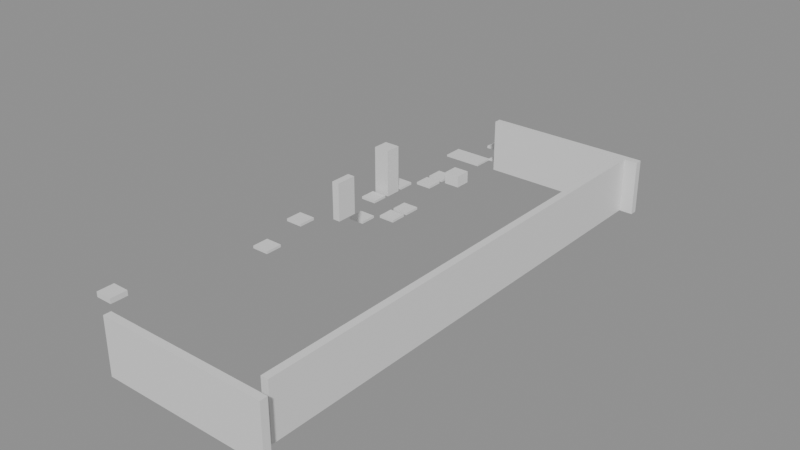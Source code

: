# Source: building_lego.blend  (saved by Blender 5.0.119; exported with 4.5.12 LTS)
import bpy
from mathutils import Matrix  # noqa: F401  (used for matrix-valued properties, if any)

bpy.ops.wm.read_factory_settings(use_empty=True)
scene = bpy.context.scene
scene.name = 'Scene'

# ---- collections
col_01_paredes_externas = bpy.data.collections.new('01_Paredes_Externas'); scene.collection.children.link(col_01_paredes_externas)
col_03_pisos_escadas = bpy.data.collections.new('03_Pisos_Escadas'); scene.collection.children.link(col_03_pisos_escadas)
col_04_moveis_decoracoes = bpy.data.collections.new('04_Moveis_Decoracoes'); scene.collection.children.link(col_04_moveis_decoracoes)

# ---- materials (node trees are filled in below, after node groups)
mat_mat_parede_externa = bpy.data.materials.new('Mat_Parede_Externa')
mat_mat_pisos = bpy.data.materials.new('Mat_Pisos')
mat_mat_moveis = bpy.data.materials.new('Mat_Moveis')

# ---- material node trees
mat_mat_parede_externa.use_nodes = True; mat_mat_parede_externa.node_tree.nodes.clear()
_N = mat_mat_parede_externa.node_tree.nodes; _L = mat_mat_parede_externa.node_tree.links
n0 = _N.new('ShaderNodeBsdfPrincipled'); n0.name = 'BSDF - Pré-fundamentado'; n0.location = (-200, 100)
n1 = _N.new('ShaderNodeOutputMaterial'); n1.name = 'Saída de material'; n1.location = (200, 100)
_L.new(n0.outputs[0], n1.inputs[0])
n1.is_active_output = True
mat_mat_pisos.use_nodes = True; mat_mat_pisos.node_tree.nodes.clear()
_N = mat_mat_pisos.node_tree.nodes; _L = mat_mat_pisos.node_tree.links
n0 = _N.new('ShaderNodeBsdfPrincipled'); n0.name = 'BSDF - Pré-fundamentado'; n0.location = (-200, 100)
n1 = _N.new('ShaderNodeOutputMaterial'); n1.name = 'Saída de material'; n1.location = (200, 100)
_L.new(n0.outputs[0], n1.inputs[0])
n1.is_active_output = True
mat_mat_moveis.use_nodes = True; mat_mat_moveis.node_tree.nodes.clear()
_N = mat_mat_moveis.node_tree.nodes; _L = mat_mat_moveis.node_tree.links
n0 = _N.new('ShaderNodeBsdfPrincipled'); n0.name = 'BSDF - Pré-fundamentado'; n0.location = (-200, 100)
n1 = _N.new('ShaderNodeOutputMaterial'); n1.name = 'Saída de material'; n1.location = (200, 100)
_L.new(n0.outputs[0], n1.inputs[0])
n1.is_active_output = True

# ---- meshes
me_bloco_dungeon_wall_4768_407_z0 = bpy.data.meshes.new('Bloco_dungeon_wall_4768_407_z0')
me_bloco_dungeon_wall_4768_407_z0.from_pydata([(-0.5, -0.175, -1.32), (0.5, -0.175, -1.32), (0.5, 0.175, -1.32), (-0.5, 0.175, -1.32), (-0.5, -0.175, 1.32), (0.5, -0.175, 1.32), (0.5, 0.175, 1.32), (-0.5, 0.175, 1.32)], [], [(0, 1, 2, 3), (4, 7, 6, 5), (0, 4, 5, 1), (2, 6, 7, 3), (0, 3, 7, 4), (1, 5, 6, 2)])
me_bloco_dungeon_wall_4768_407_z0.materials.append(mat_mat_parede_externa)
me_bloco_dungeon_wall_4768_407_z0.update()
me_bloco_dungeon_wall_4769_407_z0 = bpy.data.meshes.new('Bloco_dungeon_wall_4769_407_z0')
me_bloco_dungeon_wall_4769_407_z0.from_pydata([(-0.5, -0.175, -1.32), (0.5, -0.175, -1.32), (0.5, 0.175, -1.32), (-0.5, 0.175, -1.32), (-0.5, -0.175, 1.32), (0.5, -0.175, 1.32), (0.5, 0.175, 1.32), (-0.5, 0.175, 1.32)], [], [(0, 1, 2, 3), (4, 7, 6, 5), (0, 4, 5, 1), (2, 6, 7, 3), (0, 3, 7, 4), (1, 5, 6, 2)])
me_bloco_dungeon_wall_4769_407_z0.materials.append(mat_mat_parede_externa)
me_bloco_dungeon_wall_4769_407_z0.update()
me_bloco_dungeon_wall_4770_407_z0 = bpy.data.meshes.new('Bloco_dungeon_wall_4770_407_z0')
me_bloco_dungeon_wall_4770_407_z0.from_pydata([(-0.5, -0.175, -1.32), (0.5, -0.175, -1.32), (0.5, 0.175, -1.32), (-0.5, 0.175, -1.32), (-0.5, -0.175, 1.32), (0.5, -0.175, 1.32), (0.5, 0.175, 1.32), (-0.5, 0.175, 1.32)], [], [(0, 1, 2, 3), (4, 7, 6, 5), (0, 4, 5, 1), (2, 6, 7, 3), (0, 3, 7, 4), (1, 5, 6, 2)])
me_bloco_dungeon_wall_4770_407_z0.materials.append(mat_mat_parede_externa)
me_bloco_dungeon_wall_4770_407_z0.update()
me_bloco_dungeon_wall_4771_407_z0 = bpy.data.meshes.new('Bloco_dungeon_wall_4771_407_z0')
me_bloco_dungeon_wall_4771_407_z0.from_pydata([(-0.5, -0.175, -1.32), (0.5, -0.175, -1.32), (0.5, 0.175, -1.32), (-0.5, 0.175, -1.32), (-0.5, -0.175, 1.32), (0.5, -0.175, 1.32), (0.5, 0.175, 1.32), (-0.5, 0.175, 1.32)], [], [(0, 1, 2, 3), (4, 7, 6, 5), (0, 4, 5, 1), (2, 6, 7, 3), (0, 3, 7, 4), (1, 5, 6, 2)])
me_bloco_dungeon_wall_4771_407_z0.materials.append(mat_mat_parede_externa)
me_bloco_dungeon_wall_4771_407_z0.update()
me_bloco_dungeon_wall_4772_407_z0 = bpy.data.meshes.new('Bloco_dungeon_wall_4772_407_z0')
me_bloco_dungeon_wall_4772_407_z0.from_pydata([(-0.5, -0.175, -1.32), (0.5, -0.175, -1.32), (0.5, 0.175, -1.32), (-0.5, 0.175, -1.32), (-0.5, -0.175, 1.32), (0.5, -0.175, 1.32), (0.5, 0.175, 1.32), (-0.5, 0.175, 1.32)], [], [(0, 1, 2, 3), (4, 7, 6, 5), (0, 4, 5, 1), (2, 6, 7, 3), (0, 3, 7, 4), (1, 5, 6, 2)])
me_bloco_dungeon_wall_4772_407_z0.materials.append(mat_mat_parede_externa)
me_bloco_dungeon_wall_4772_407_z0.update()
me_bloco_dungeon_wall_4773_407_z0 = bpy.data.meshes.new('Bloco_dungeon_wall_4773_407_z0')
me_bloco_dungeon_wall_4773_407_z0.from_pydata([(-0.5, -0.175, -1.32), (0.5, -0.175, -1.32), (0.5, 0.175, -1.32), (-0.5, 0.175, -1.32), (-0.5, -0.175, 1.32), (0.5, -0.175, 1.32), (0.5, 0.175, 1.32), (-0.5, 0.175, 1.32)], [], [(0, 1, 2, 3), (4, 7, 6, 5), (0, 4, 5, 1), (2, 6, 7, 3), (0, 3, 7, 4), (1, 5, 6, 2)])
me_bloco_dungeon_wall_4773_407_z0.materials.append(mat_mat_parede_externa)
me_bloco_dungeon_wall_4773_407_z0.update()
me_bloco_dungeon_wall_4774_407_z0 = bpy.data.meshes.new('Bloco_dungeon_wall_4774_407_z0')
me_bloco_dungeon_wall_4774_407_z0.from_pydata([(-0.5, -0.175, -1.32), (0.5, -0.175, -1.32), (0.5, 0.175, -1.32), (-0.5, 0.175, -1.32), (-0.5, -0.175, 1.32), (0.5, -0.175, 1.32), (0.5, 0.175, 1.32), (-0.5, 0.175, 1.32)], [], [(0, 1, 2, 3), (4, 7, 6, 5), (0, 4, 5, 1), (2, 6, 7, 3), (0, 3, 7, 4), (1, 5, 6, 2)])
me_bloco_dungeon_wall_4774_407_z0.materials.append(mat_mat_parede_externa)
me_bloco_dungeon_wall_4774_407_z0.update()
me_bloco_dungeon_wall_4775_407_z0 = bpy.data.meshes.new('Bloco_dungeon_wall_4775_407_z0')
me_bloco_dungeon_wall_4775_407_z0.from_pydata([(-0.5, -0.175, -1.32), (0.5, -0.175, -1.32), (0.5, 0.175, -1.32), (-0.5, 0.175, -1.32), (-0.5, -0.175, 1.32), (0.5, -0.175, 1.32), (0.5, 0.175, 1.32), (-0.5, 0.175, 1.32)], [], [(0, 1, 2, 3), (4, 7, 6, 5), (0, 4, 5, 1), (2, 6, 7, 3), (0, 3, 7, 4), (1, 5, 6, 2)])
me_bloco_dungeon_wall_4775_407_z0.materials.append(mat_mat_parede_externa)
me_bloco_dungeon_wall_4775_407_z0.update()
me_bloco_dungeon_wall_4768_431_z0 = bpy.data.meshes.new('Bloco_dungeon_wall_4768_431_z0')
me_bloco_dungeon_wall_4768_431_z0.from_pydata([(-0.5, -0.175, -1.32), (0.5, -0.175, -1.32), (0.5, 0.175, -1.32), (-0.5, 0.175, -1.32), (-0.5, -0.175, 1.32), (0.5, -0.175, 1.32), (0.5, 0.175, 1.32), (-0.5, 0.175, 1.32)], [], [(0, 1, 2, 3), (4, 7, 6, 5), (0, 4, 5, 1), (2, 6, 7, 3), (0, 3, 7, 4), (1, 5, 6, 2)])
me_bloco_dungeon_wall_4768_431_z0.materials.append(mat_mat_parede_externa)
me_bloco_dungeon_wall_4768_431_z0.update()
me_bloco_dungeon_wall_4769_431_z0 = bpy.data.meshes.new('Bloco_dungeon_wall_4769_431_z0')
me_bloco_dungeon_wall_4769_431_z0.from_pydata([(-0.5, -0.175, -1.32), (0.5, -0.175, -1.32), (0.5, 0.175, -1.32), (-0.5, 0.175, -1.32), (-0.5, -0.175, 1.32), (0.5, -0.175, 1.32), (0.5, 0.175, 1.32), (-0.5, 0.175, 1.32)], [], [(0, 1, 2, 3), (4, 7, 6, 5), (0, 4, 5, 1), (2, 6, 7, 3), (0, 3, 7, 4), (1, 5, 6, 2)])
me_bloco_dungeon_wall_4769_431_z0.materials.append(mat_mat_parede_externa)
me_bloco_dungeon_wall_4769_431_z0.update()
me_bloco_dungeon_wall_4770_431_z0 = bpy.data.meshes.new('Bloco_dungeon_wall_4770_431_z0')
me_bloco_dungeon_wall_4770_431_z0.from_pydata([(-0.5, -0.175, -1.32), (0.5, -0.175, -1.32), (0.5, 0.175, -1.32), (-0.5, 0.175, -1.32), (-0.5, -0.175, 1.32), (0.5, -0.175, 1.32), (0.5, 0.175, 1.32), (-0.5, 0.175, 1.32)], [], [(0, 1, 2, 3), (4, 7, 6, 5), (0, 4, 5, 1), (2, 6, 7, 3), (0, 3, 7, 4), (1, 5, 6, 2)])
me_bloco_dungeon_wall_4770_431_z0.materials.append(mat_mat_parede_externa)
me_bloco_dungeon_wall_4770_431_z0.update()
me_bloco_dungeon_wall_4771_431_z0 = bpy.data.meshes.new('Bloco_dungeon_wall_4771_431_z0')
me_bloco_dungeon_wall_4771_431_z0.from_pydata([(-0.5, -0.175, -1.32), (0.5, -0.175, -1.32), (0.5, 0.175, -1.32), (-0.5, 0.175, -1.32), (-0.5, -0.175, 1.32), (0.5, -0.175, 1.32), (0.5, 0.175, 1.32), (-0.5, 0.175, 1.32)], [], [(0, 1, 2, 3), (4, 7, 6, 5), (0, 4, 5, 1), (2, 6, 7, 3), (0, 3, 7, 4), (1, 5, 6, 2)])
me_bloco_dungeon_wall_4771_431_z0.materials.append(mat_mat_parede_externa)
me_bloco_dungeon_wall_4771_431_z0.update()
me_bloco_dungeon_wall_4772_431_z0 = bpy.data.meshes.new('Bloco_dungeon_wall_4772_431_z0')
me_bloco_dungeon_wall_4772_431_z0.from_pydata([(-0.5, -0.175, -1.32), (0.5, -0.175, -1.32), (0.5, 0.175, -1.32), (-0.5, 0.175, -1.32), (-0.5, -0.175, 1.32), (0.5, -0.175, 1.32), (0.5, 0.175, 1.32), (-0.5, 0.175, 1.32)], [], [(0, 1, 2, 3), (4, 7, 6, 5), (0, 4, 5, 1), (2, 6, 7, 3), (0, 3, 7, 4), (1, 5, 6, 2)])
me_bloco_dungeon_wall_4772_431_z0.materials.append(mat_mat_parede_externa)
me_bloco_dungeon_wall_4772_431_z0.update()
me_bloco_dungeon_wall_4773_431_z0 = bpy.data.meshes.new('Bloco_dungeon_wall_4773_431_z0')
me_bloco_dungeon_wall_4773_431_z0.from_pydata([(-0.5, -0.175, -1.32), (0.5, -0.175, -1.32), (0.5, 0.175, -1.32), (-0.5, 0.175, -1.32), (-0.5, -0.175, 1.32), (0.5, -0.175, 1.32), (0.5, 0.175, 1.32), (-0.5, 0.175, 1.32)], [], [(0, 1, 2, 3), (4, 7, 6, 5), (0, 4, 5, 1), (2, 6, 7, 3), (0, 3, 7, 4), (1, 5, 6, 2)])
me_bloco_dungeon_wall_4773_431_z0.materials.append(mat_mat_parede_externa)
me_bloco_dungeon_wall_4773_431_z0.update()
me_bloco_dungeon_wall_4774_431_z0 = bpy.data.meshes.new('Bloco_dungeon_wall_4774_431_z0')
me_bloco_dungeon_wall_4774_431_z0.from_pydata([(-0.5, -0.175, -1.32), (0.5, -0.175, -1.32), (0.5, 0.175, -1.32), (-0.5, 0.175, -1.32), (-0.5, -0.175, 1.32), (0.5, -0.175, 1.32), (0.5, 0.175, 1.32), (-0.5, 0.175, 1.32)], [], [(0, 1, 2, 3), (4, 7, 6, 5), (0, 4, 5, 1), (2, 6, 7, 3), (0, 3, 7, 4), (1, 5, 6, 2)])
me_bloco_dungeon_wall_4774_431_z0.materials.append(mat_mat_parede_externa)
me_bloco_dungeon_wall_4774_431_z0.update()
me_bloco_dungeon_wall_4775_431_z0 = bpy.data.meshes.new('Bloco_dungeon_wall_4775_431_z0')
me_bloco_dungeon_wall_4775_431_z0.from_pydata([(-0.5, -0.175, -1.32), (0.5, -0.175, -1.32), (0.5, 0.175, -1.32), (-0.5, 0.175, -1.32), (-0.5, -0.175, 1.32), (0.5, -0.175, 1.32), (0.5, 0.175, 1.32), (-0.5, 0.175, 1.32)], [], [(0, 1, 2, 3), (4, 7, 6, 5), (0, 4, 5, 1), (2, 6, 7, 3), (0, 3, 7, 4), (1, 5, 6, 2)])
me_bloco_dungeon_wall_4775_431_z0.materials.append(mat_mat_parede_externa)
me_bloco_dungeon_wall_4775_431_z0.update()
me_bloco_wall_torch_4768_419_z15 = bpy.data.meshes.new('Bloco_wall_torch_4768_419_z15')
me_bloco_wall_torch_4768_419_z15.from_pydata([(-0.175, -0.5, -0.9), (0.175, -0.5, -0.9), (0.175, 0.5, -0.9), (-0.175, 0.5, -0.9), (-0.175, -0.5, 0.9), (0.175, -0.5, 0.9), (0.175, 0.5, 0.9), (-0.175, 0.5, 0.9)], [], [(0, 1, 2, 3), (4, 7, 6, 5), (0, 4, 5, 1), (2, 6, 7, 3), (0, 3, 7, 4), (1, 5, 6, 2)])
me_bloco_wall_torch_4768_419_z15.materials.append(mat_mat_parede_externa)
me_bloco_wall_torch_4768_419_z15.update()
me_bloco_dungeon_wall_4775_408_z0 = bpy.data.meshes.new('Bloco_dungeon_wall_4775_408_z0')
me_bloco_dungeon_wall_4775_408_z0.from_pydata([(-0.175, -0.5, -1.32), (0.175, -0.5, -1.32), (0.175, 0.5, -1.32), (-0.175, 0.5, -1.32), (-0.175, -0.5, 1.32), (0.175, -0.5, 1.32), (0.175, 0.5, 1.32), (-0.175, 0.5, 1.32)], [], [(0, 1, 2, 3), (4, 7, 6, 5), (0, 4, 5, 1), (2, 6, 7, 3), (0, 3, 7, 4), (1, 5, 6, 2)])
me_bloco_dungeon_wall_4775_408_z0.materials.append(mat_mat_parede_externa)
me_bloco_dungeon_wall_4775_408_z0.update()
me_bloco_dungeon_wall_4775_409_z0 = bpy.data.meshes.new('Bloco_dungeon_wall_4775_409_z0')
me_bloco_dungeon_wall_4775_409_z0.from_pydata([(-0.175, -0.5, -1.32), (0.175, -0.5, -1.32), (0.175, 0.5, -1.32), (-0.175, 0.5, -1.32), (-0.175, -0.5, 1.32), (0.175, -0.5, 1.32), (0.175, 0.5, 1.32), (-0.175, 0.5, 1.32)], [], [(0, 1, 2, 3), (4, 7, 6, 5), (0, 4, 5, 1), (2, 6, 7, 3), (0, 3, 7, 4), (1, 5, 6, 2)])
me_bloco_dungeon_wall_4775_409_z0.materials.append(mat_mat_parede_externa)
me_bloco_dungeon_wall_4775_409_z0.update()
me_bloco_dungeon_wall_4775_410_z0 = bpy.data.meshes.new('Bloco_dungeon_wall_4775_410_z0')
me_bloco_dungeon_wall_4775_410_z0.from_pydata([(-0.175, -0.5, -1.32), (0.175, -0.5, -1.32), (0.175, 0.5, -1.32), (-0.175, 0.5, -1.32), (-0.175, -0.5, 1.32), (0.175, -0.5, 1.32), (0.175, 0.5, 1.32), (-0.175, 0.5, 1.32)], [], [(0, 1, 2, 3), (4, 7, 6, 5), (0, 4, 5, 1), (2, 6, 7, 3), (0, 3, 7, 4), (1, 5, 6, 2)])
me_bloco_dungeon_wall_4775_410_z0.materials.append(mat_mat_parede_externa)
me_bloco_dungeon_wall_4775_410_z0.update()
me_bloco_dungeon_wall_4775_411_z0 = bpy.data.meshes.new('Bloco_dungeon_wall_4775_411_z0')
me_bloco_dungeon_wall_4775_411_z0.from_pydata([(-0.175, -0.5, -1.32), (0.175, -0.5, -1.32), (0.175, 0.5, -1.32), (-0.175, 0.5, -1.32), (-0.175, -0.5, 1.32), (0.175, -0.5, 1.32), (0.175, 0.5, 1.32), (-0.175, 0.5, 1.32)], [], [(0, 1, 2, 3), (4, 7, 6, 5), (0, 4, 5, 1), (2, 6, 7, 3), (0, 3, 7, 4), (1, 5, 6, 2)])
me_bloco_dungeon_wall_4775_411_z0.materials.append(mat_mat_parede_externa)
me_bloco_dungeon_wall_4775_411_z0.update()
me_bloco_dungeon_wall_4775_412_z0 = bpy.data.meshes.new('Bloco_dungeon_wall_4775_412_z0')
me_bloco_dungeon_wall_4775_412_z0.from_pydata([(-0.175, -0.5, -1.32), (0.175, -0.5, -1.32), (0.175, 0.5, -1.32), (-0.175, 0.5, -1.32), (-0.175, -0.5, 1.32), (0.175, -0.5, 1.32), (0.175, 0.5, 1.32), (-0.175, 0.5, 1.32)], [], [(0, 1, 2, 3), (4, 7, 6, 5), (0, 4, 5, 1), (2, 6, 7, 3), (0, 3, 7, 4), (1, 5, 6, 2)])
me_bloco_dungeon_wall_4775_412_z0.materials.append(mat_mat_parede_externa)
me_bloco_dungeon_wall_4775_412_z0.update()
me_bloco_dungeon_wall_4775_413_z0 = bpy.data.meshes.new('Bloco_dungeon_wall_4775_413_z0')
me_bloco_dungeon_wall_4775_413_z0.from_pydata([(-0.175, -0.5, -1.32), (0.175, -0.5, -1.32), (0.175, 0.5, -1.32), (-0.175, 0.5, -1.32), (-0.175, -0.5, 1.32), (0.175, -0.5, 1.32), (0.175, 0.5, 1.32), (-0.175, 0.5, 1.32)], [], [(0, 1, 2, 3), (4, 7, 6, 5), (0, 4, 5, 1), (2, 6, 7, 3), (0, 3, 7, 4), (1, 5, 6, 2)])
me_bloco_dungeon_wall_4775_413_z0.materials.append(mat_mat_parede_externa)
me_bloco_dungeon_wall_4775_413_z0.update()
me_bloco_dungeon_wall_4775_414_z0 = bpy.data.meshes.new('Bloco_dungeon_wall_4775_414_z0')
me_bloco_dungeon_wall_4775_414_z0.from_pydata([(-0.175, -0.5, -1.32), (0.175, -0.5, -1.32), (0.175, 0.5, -1.32), (-0.175, 0.5, -1.32), (-0.175, -0.5, 1.32), (0.175, -0.5, 1.32), (0.175, 0.5, 1.32), (-0.175, 0.5, 1.32)], [], [(0, 1, 2, 3), (4, 7, 6, 5), (0, 4, 5, 1), (2, 6, 7, 3), (0, 3, 7, 4), (1, 5, 6, 2)])
me_bloco_dungeon_wall_4775_414_z0.materials.append(mat_mat_parede_externa)
me_bloco_dungeon_wall_4775_414_z0.update()
me_bloco_dungeon_wall_4775_415_z0 = bpy.data.meshes.new('Bloco_dungeon_wall_4775_415_z0')
me_bloco_dungeon_wall_4775_415_z0.from_pydata([(-0.175, -0.5, -1.32), (0.175, -0.5, -1.32), (0.175, 0.5, -1.32), (-0.175, 0.5, -1.32), (-0.175, -0.5, 1.32), (0.175, -0.5, 1.32), (0.175, 0.5, 1.32), (-0.175, 0.5, 1.32)], [], [(0, 1, 2, 3), (4, 7, 6, 5), (0, 4, 5, 1), (2, 6, 7, 3), (0, 3, 7, 4), (1, 5, 6, 2)])
me_bloco_dungeon_wall_4775_415_z0.materials.append(mat_mat_parede_externa)
me_bloco_dungeon_wall_4775_415_z0.update()
me_bloco_dungeon_wall_4775_416_z0 = bpy.data.meshes.new('Bloco_dungeon_wall_4775_416_z0')
me_bloco_dungeon_wall_4775_416_z0.from_pydata([(-0.175, -0.5, -1.32), (0.175, -0.5, -1.32), (0.175, 0.5, -1.32), (-0.175, 0.5, -1.32), (-0.175, -0.5, 1.32), (0.175, -0.5, 1.32), (0.175, 0.5, 1.32), (-0.175, 0.5, 1.32)], [], [(0, 1, 2, 3), (4, 7, 6, 5), (0, 4, 5, 1), (2, 6, 7, 3), (0, 3, 7, 4), (1, 5, 6, 2)])
me_bloco_dungeon_wall_4775_416_z0.materials.append(mat_mat_parede_externa)
me_bloco_dungeon_wall_4775_416_z0.update()
me_bloco_dungeon_wall_4775_417_z0 = bpy.data.meshes.new('Bloco_dungeon_wall_4775_417_z0')
me_bloco_dungeon_wall_4775_417_z0.from_pydata([(-0.175, -0.5, -1.32), (0.175, -0.5, -1.32), (0.175, 0.5, -1.32), (-0.175, 0.5, -1.32), (-0.175, -0.5, 1.32), (0.175, -0.5, 1.32), (0.175, 0.5, 1.32), (-0.175, 0.5, 1.32)], [], [(0, 1, 2, 3), (4, 7, 6, 5), (0, 4, 5, 1), (2, 6, 7, 3), (0, 3, 7, 4), (1, 5, 6, 2)])
me_bloco_dungeon_wall_4775_417_z0.materials.append(mat_mat_parede_externa)
me_bloco_dungeon_wall_4775_417_z0.update()
me_bloco_dungeon_wall_4775_418_z0 = bpy.data.meshes.new('Bloco_dungeon_wall_4775_418_z0')
me_bloco_dungeon_wall_4775_418_z0.from_pydata([(-0.175, -0.5, -1.32), (0.175, -0.5, -1.32), (0.175, 0.5, -1.32), (-0.175, 0.5, -1.32), (-0.175, -0.5, 1.32), (0.175, -0.5, 1.32), (0.175, 0.5, 1.32), (-0.175, 0.5, 1.32)], [], [(0, 1, 2, 3), (4, 7, 6, 5), (0, 4, 5, 1), (2, 6, 7, 3), (0, 3, 7, 4), (1, 5, 6, 2)])
me_bloco_dungeon_wall_4775_418_z0.materials.append(mat_mat_parede_externa)
me_bloco_dungeon_wall_4775_418_z0.update()
me_bloco_dungeon_wall_4775_419_z0 = bpy.data.meshes.new('Bloco_dungeon_wall_4775_419_z0')
me_bloco_dungeon_wall_4775_419_z0.from_pydata([(-0.175, -0.5, -1.32), (0.175, -0.5, -1.32), (0.175, 0.5, -1.32), (-0.175, 0.5, -1.32), (-0.175, -0.5, 1.32), (0.175, -0.5, 1.32), (0.175, 0.5, 1.32), (-0.175, 0.5, 1.32)], [], [(0, 1, 2, 3), (4, 7, 6, 5), (0, 4, 5, 1), (2, 6, 7, 3), (0, 3, 7, 4), (1, 5, 6, 2)])
me_bloco_dungeon_wall_4775_419_z0.materials.append(mat_mat_parede_externa)
me_bloco_dungeon_wall_4775_419_z0.update()
me_bloco_dungeon_wall_4775_420_z0 = bpy.data.meshes.new('Bloco_dungeon_wall_4775_420_z0')
me_bloco_dungeon_wall_4775_420_z0.from_pydata([(-0.175, -0.5, -1.32), (0.175, -0.5, -1.32), (0.175, 0.5, -1.32), (-0.175, 0.5, -1.32), (-0.175, -0.5, 1.32), (0.175, -0.5, 1.32), (0.175, 0.5, 1.32), (-0.175, 0.5, 1.32)], [], [(0, 1, 2, 3), (4, 7, 6, 5), (0, 4, 5, 1), (2, 6, 7, 3), (0, 3, 7, 4), (1, 5, 6, 2)])
me_bloco_dungeon_wall_4775_420_z0.materials.append(mat_mat_parede_externa)
me_bloco_dungeon_wall_4775_420_z0.update()
me_bloco_dungeon_wall_4775_421_z0 = bpy.data.meshes.new('Bloco_dungeon_wall_4775_421_z0')
me_bloco_dungeon_wall_4775_421_z0.from_pydata([(-0.175, -0.5, -1.32), (0.175, -0.5, -1.32), (0.175, 0.5, -1.32), (-0.175, 0.5, -1.32), (-0.175, -0.5, 1.32), (0.175, -0.5, 1.32), (0.175, 0.5, 1.32), (-0.175, 0.5, 1.32)], [], [(0, 1, 2, 3), (4, 7, 6, 5), (0, 4, 5, 1), (2, 6, 7, 3), (0, 3, 7, 4), (1, 5, 6, 2)])
me_bloco_dungeon_wall_4775_421_z0.materials.append(mat_mat_parede_externa)
me_bloco_dungeon_wall_4775_421_z0.update()
me_bloco_dungeon_wall_4775_422_z0 = bpy.data.meshes.new('Bloco_dungeon_wall_4775_422_z0')
me_bloco_dungeon_wall_4775_422_z0.from_pydata([(-0.175, -0.5, -1.32), (0.175, -0.5, -1.32), (0.175, 0.5, -1.32), (-0.175, 0.5, -1.32), (-0.175, -0.5, 1.32), (0.175, -0.5, 1.32), (0.175, 0.5, 1.32), (-0.175, 0.5, 1.32)], [], [(0, 1, 2, 3), (4, 7, 6, 5), (0, 4, 5, 1), (2, 6, 7, 3), (0, 3, 7, 4), (1, 5, 6, 2)])
me_bloco_dungeon_wall_4775_422_z0.materials.append(mat_mat_parede_externa)
me_bloco_dungeon_wall_4775_422_z0.update()
me_bloco_dungeon_wall_4775_423_z0 = bpy.data.meshes.new('Bloco_dungeon_wall_4775_423_z0')
me_bloco_dungeon_wall_4775_423_z0.from_pydata([(-0.175, -0.5, -1.32), (0.175, -0.5, -1.32), (0.175, 0.5, -1.32), (-0.175, 0.5, -1.32), (-0.175, -0.5, 1.32), (0.175, -0.5, 1.32), (0.175, 0.5, 1.32), (-0.175, 0.5, 1.32)], [], [(0, 1, 2, 3), (4, 7, 6, 5), (0, 4, 5, 1), (2, 6, 7, 3), (0, 3, 7, 4), (1, 5, 6, 2)])
me_bloco_dungeon_wall_4775_423_z0.materials.append(mat_mat_parede_externa)
me_bloco_dungeon_wall_4775_423_z0.update()
me_bloco_dungeon_wall_4775_424_z0 = bpy.data.meshes.new('Bloco_dungeon_wall_4775_424_z0')
me_bloco_dungeon_wall_4775_424_z0.from_pydata([(-0.175, -0.5, -1.32), (0.175, -0.5, -1.32), (0.175, 0.5, -1.32), (-0.175, 0.5, -1.32), (-0.175, -0.5, 1.32), (0.175, -0.5, 1.32), (0.175, 0.5, 1.32), (-0.175, 0.5, 1.32)], [], [(0, 1, 2, 3), (4, 7, 6, 5), (0, 4, 5, 1), (2, 6, 7, 3), (0, 3, 7, 4), (1, 5, 6, 2)])
me_bloco_dungeon_wall_4775_424_z0.materials.append(mat_mat_parede_externa)
me_bloco_dungeon_wall_4775_424_z0.update()
me_bloco_dungeon_wall_4775_425_z0 = bpy.data.meshes.new('Bloco_dungeon_wall_4775_425_z0')
me_bloco_dungeon_wall_4775_425_z0.from_pydata([(-0.175, -0.5, -1.32), (0.175, -0.5, -1.32), (0.175, 0.5, -1.32), (-0.175, 0.5, -1.32), (-0.175, -0.5, 1.32), (0.175, -0.5, 1.32), (0.175, 0.5, 1.32), (-0.175, 0.5, 1.32)], [], [(0, 1, 2, 3), (4, 7, 6, 5), (0, 4, 5, 1), (2, 6, 7, 3), (0, 3, 7, 4), (1, 5, 6, 2)])
me_bloco_dungeon_wall_4775_425_z0.materials.append(mat_mat_parede_externa)
me_bloco_dungeon_wall_4775_425_z0.update()
me_bloco_dungeon_wall_4775_426_z0 = bpy.data.meshes.new('Bloco_dungeon_wall_4775_426_z0')
me_bloco_dungeon_wall_4775_426_z0.from_pydata([(-0.175, -0.5, -1.32), (0.175, -0.5, -1.32), (0.175, 0.5, -1.32), (-0.175, 0.5, -1.32), (-0.175, -0.5, 1.32), (0.175, -0.5, 1.32), (0.175, 0.5, 1.32), (-0.175, 0.5, 1.32)], [], [(0, 1, 2, 3), (4, 7, 6, 5), (0, 4, 5, 1), (2, 6, 7, 3), (0, 3, 7, 4), (1, 5, 6, 2)])
me_bloco_dungeon_wall_4775_426_z0.materials.append(mat_mat_parede_externa)
me_bloco_dungeon_wall_4775_426_z0.update()
me_bloco_dungeon_wall_4775_427_z0 = bpy.data.meshes.new('Bloco_dungeon_wall_4775_427_z0')
me_bloco_dungeon_wall_4775_427_z0.from_pydata([(-0.175, -0.5, -1.32), (0.175, -0.5, -1.32), (0.175, 0.5, -1.32), (-0.175, 0.5, -1.32), (-0.175, -0.5, 1.32), (0.175, -0.5, 1.32), (0.175, 0.5, 1.32), (-0.175, 0.5, 1.32)], [], [(0, 1, 2, 3), (4, 7, 6, 5), (0, 4, 5, 1), (2, 6, 7, 3), (0, 3, 7, 4), (1, 5, 6, 2)])
me_bloco_dungeon_wall_4775_427_z0.materials.append(mat_mat_parede_externa)
me_bloco_dungeon_wall_4775_427_z0.update()
me_bloco_dungeon_wall_4775_428_z0 = bpy.data.meshes.new('Bloco_dungeon_wall_4775_428_z0')
me_bloco_dungeon_wall_4775_428_z0.from_pydata([(-0.175, -0.5, -1.32), (0.175, -0.5, -1.32), (0.175, 0.5, -1.32), (-0.175, 0.5, -1.32), (-0.175, -0.5, 1.32), (0.175, -0.5, 1.32), (0.175, 0.5, 1.32), (-0.175, 0.5, 1.32)], [], [(0, 1, 2, 3), (4, 7, 6, 5), (0, 4, 5, 1), (2, 6, 7, 3), (0, 3, 7, 4), (1, 5, 6, 2)])
me_bloco_dungeon_wall_4775_428_z0.materials.append(mat_mat_parede_externa)
me_bloco_dungeon_wall_4775_428_z0.update()
me_bloco_dungeon_wall_4775_429_z0 = bpy.data.meshes.new('Bloco_dungeon_wall_4775_429_z0')
me_bloco_dungeon_wall_4775_429_z0.from_pydata([(-0.175, -0.5, -1.32), (0.175, -0.5, -1.32), (0.175, 0.5, -1.32), (-0.175, 0.5, -1.32), (-0.175, -0.5, 1.32), (0.175, -0.5, 1.32), (0.175, 0.5, 1.32), (-0.175, 0.5, 1.32)], [], [(0, 1, 2, 3), (4, 7, 6, 5), (0, 4, 5, 1), (2, 6, 7, 3), (0, 3, 7, 4), (1, 5, 6, 2)])
me_bloco_dungeon_wall_4775_429_z0.materials.append(mat_mat_parede_externa)
me_bloco_dungeon_wall_4775_429_z0.update()
me_bloco_dungeon_wall_4775_430_z0 = bpy.data.meshes.new('Bloco_dungeon_wall_4775_430_z0')
me_bloco_dungeon_wall_4775_430_z0.from_pydata([(-0.175, -0.5, -1.32), (0.175, -0.5, -1.32), (0.175, 0.5, -1.32), (-0.175, 0.5, -1.32), (-0.175, -0.5, 1.32), (0.175, -0.5, 1.32), (0.175, 0.5, 1.32), (-0.175, 0.5, 1.32)], [], [(0, 1, 2, 3), (4, 7, 6, 5), (0, 4, 5, 1), (2, 6, 7, 3), (0, 3, 7, 4), (1, 5, 6, 2)])
me_bloco_dungeon_wall_4775_430_z0.materials.append(mat_mat_parede_externa)
me_bloco_dungeon_wall_4775_430_z0.update()
me_piso_grasses_4765_431_z0 = bpy.data.meshes.new('Piso_grasses_4765_431_z0')
me_piso_grasses_4765_431_z0.from_pydata([(-0.5, -0.5, -0.05), (0.5, -0.5, -0.05), (0.5, 0.5, -0.05), (-0.5, 0.5, -0.05), (-0.5, -0.5, 0.05), (0.5, -0.5, 0.05), (0.5, 0.5, 0.05), (-0.5, 0.5, 0.05)], [], [(0, 1, 2, 3), (4, 7, 6, 5), (0, 4, 5, 1), (2, 6, 7, 3), (0, 3, 7, 4), (1, 5, 6, 2)])
me_piso_grasses_4765_431_z0.materials.append(mat_mat_pisos)
me_piso_grasses_4765_431_z0.update()
me_piso_grasses_4766_431_z0 = bpy.data.meshes.new('Piso_grasses_4766_431_z0')
me_piso_grasses_4766_431_z0.from_pydata([(-0.5, -0.5, -0.05), (0.5, -0.5, -0.05), (0.5, 0.5, -0.05), (-0.5, 0.5, -0.05), (-0.5, -0.5, 0.05), (0.5, -0.5, 0.05), (0.5, 0.5, 0.05), (-0.5, 0.5, 0.05)], [], [(0, 1, 2, 3), (4, 7, 6, 5), (0, 4, 5, 1), (2, 6, 7, 3), (0, 3, 7, 4), (1, 5, 6, 2)])
me_piso_grasses_4766_431_z0.materials.append(mat_mat_pisos)
me_piso_grasses_4766_431_z0.update()
me_piso_grasses_4767_432_z0 = bpy.data.meshes.new('Piso_grasses_4767_432_z0')
me_piso_grasses_4767_432_z0.from_pydata([(-0.5, -0.5, -0.05), (0.5, -0.5, -0.05), (0.5, 0.5, -0.05), (-0.5, 0.5, -0.05), (-0.5, -0.5, 0.05), (0.5, -0.5, 0.05), (0.5, 0.5, 0.05), (-0.5, 0.5, 0.05)], [], [(0, 1, 2, 3), (4, 7, 6, 5), (0, 4, 5, 1), (2, 6, 7, 3), (0, 3, 7, 4), (1, 5, 6, 2)])
me_piso_grasses_4767_432_z0.materials.append(mat_mat_pisos)
me_piso_grasses_4767_432_z0.update()
me_piso_grasses_4767_433_z0 = bpy.data.meshes.new('Piso_grasses_4767_433_z0')
me_piso_grasses_4767_433_z0.from_pydata([(-0.5, -0.5, -0.05), (0.5, -0.5, -0.05), (0.5, 0.5, -0.05), (-0.5, 0.5, -0.05), (-0.5, -0.5, 0.05), (0.5, -0.5, 0.05), (0.5, 0.5, 0.05), (-0.5, 0.5, 0.05)], [], [(0, 1, 2, 3), (4, 7, 6, 5), (0, 4, 5, 1), (2, 6, 7, 3), (0, 3, 7, 4), (1, 5, 6, 2)])
me_piso_grasses_4767_433_z0.materials.append(mat_mat_pisos)
me_piso_grasses_4767_433_z0.update()
me_movel_rock_4766_408_z18 = bpy.data.meshes.new('Movel_rock_4766_408_z18')
me_movel_rock_4766_408_z18.from_pydata([(-0.4, -0.4, -0.12), (0.4, -0.4, -0.12), (0.4, 0.4, -0.12), (-0.4, 0.4, -0.12), (-0.4, -0.4, 0.12), (0.4, -0.4, 0.12), (0.4, 0.4, 0.12), (-0.4, 0.4, 0.12)], [], [(0, 1, 2, 3), (4, 7, 6, 5), (0, 4, 5, 1), (2, 6, 7, 3), (0, 3, 7, 4), (1, 5, 6, 2)])
me_movel_rock_4766_408_z18.materials.append(mat_mat_moveis)
me_movel_rock_4766_408_z18.update()
me_movel_fan_plant_4767_415_z14 = bpy.data.meshes.new('Movel_fan_plant_4767_415_z14')
me_movel_fan_plant_4767_415_z14.from_pydata([(-0.4, -0.4, -0.06), (0.4, -0.4, -0.06), (0.4, 0.4, -0.06), (-0.4, 0.4, -0.06), (-0.4, -0.4, 0.06), (0.4, -0.4, 0.06), (0.4, 0.4, 0.06), (-0.4, 0.4, 0.06)], [], [(0, 1, 2, 3), (4, 7, 6, 5), (0, 4, 5, 1), (2, 6, 7, 3), (0, 3, 7, 4), (1, 5, 6, 2)])
me_movel_fan_plant_4767_415_z14.materials.append(mat_mat_moveis)
me_movel_fan_plant_4767_415_z14.update()
me_movel_fan_plant_4767_417_z18 = bpy.data.meshes.new('Movel_fan_plant_4767_417_z18')
me_movel_fan_plant_4767_417_z18.from_pydata([(-0.4, -0.4, -0.06), (0.4, -0.4, -0.06), (0.4, 0.4, -0.06), (-0.4, 0.4, -0.06), (-0.4, -0.4, 0.06), (0.4, -0.4, 0.06), (0.4, 0.4, 0.06), (-0.4, 0.4, 0.06)], [], [(0, 1, 2, 3), (4, 7, 6, 5), (0, 4, 5, 1), (2, 6, 7, 3), (0, 3, 7, 4), (1, 5, 6, 2)])
me_movel_fan_plant_4767_417_z18.materials.append(mat_mat_moveis)
me_movel_fan_plant_4767_417_z18.update()
me_movel_lilypads_4766_422_z0 = bpy.data.meshes.new('Movel_lilypads_4766_422_z0')
me_movel_lilypads_4766_422_z0.from_pydata([(-0.4, -0.4, -0.06), (0.4, -0.4, -0.06), (0.4, 0.4, -0.06), (-0.4, 0.4, -0.06), (-0.4, -0.4, 0.06), (0.4, -0.4, 0.06), (0.4, 0.4, 0.06), (-0.4, 0.4, 0.06)], [], [(0, 1, 2, 3), (4, 7, 6, 5), (0, 4, 5, 1), (2, 6, 7, 3), (0, 3, 7, 4), (1, 5, 6, 2)])
me_movel_lilypads_4766_422_z0.materials.append(mat_mat_moveis)
me_movel_lilypads_4766_422_z0.update()
me_movel_lilly_pad_4767_423_z0 = bpy.data.meshes.new('Movel_lilly_pad_4767_423_z0')
me_movel_lilly_pad_4767_423_z0.from_pydata([(-0.4, -0.4, -0.06), (0.4, -0.4, -0.06), (0.4, 0.4, -0.06), (-0.4, 0.4, -0.06), (-0.4, -0.4, 0.06), (0.4, -0.4, 0.06), (0.4, 0.4, 0.06), (-0.4, 0.4, 0.06)], [], [(0, 1, 2, 3), (4, 7, 6, 5), (0, 4, 5, 1), (2, 6, 7, 3), (0, 3, 7, 4), (1, 5, 6, 2)])
me_movel_lilly_pad_4767_423_z0.materials.append(mat_mat_moveis)
me_movel_lilly_pad_4767_423_z0.update()
me_movel_sunken_log_4765_424_z0 = bpy.data.meshes.new('Movel_sunken_log_4765_424_z0')
me_movel_sunken_log_4765_424_z0.from_pydata([(-0.4, -0.4, -0.06), (0.4, -0.4, -0.06), (0.4, 0.4, -0.06), (-0.4, 0.4, -0.06), (-0.4, -0.4, 0.06), (0.4, -0.4, 0.06), (0.4, 0.4, 0.06), (-0.4, 0.4, 0.06)], [], [(0, 1, 2, 3), (4, 7, 6, 5), (0, 4, 5, 1), (2, 6, 7, 3), (0, 3, 7, 4), (1, 5, 6, 2)])
me_movel_sunken_log_4765_424_z0.materials.append(mat_mat_moveis)
me_movel_sunken_log_4765_424_z0.update()
me_movel_water_lilly_4767_424_z0 = bpy.data.meshes.new('Movel_water_lilly_4767_424_z0')
me_movel_water_lilly_4767_424_z0.from_pydata([(-0.4, -0.4, -0.06), (0.4, -0.4, -0.06), (0.4, 0.4, -0.06), (-0.4, 0.4, -0.06), (-0.4, -0.4, 0.06), (0.4, -0.4, 0.06), (0.4, 0.4, 0.06), (-0.4, 0.4, 0.06)], [], [(0, 1, 2, 3), (4, 7, 6, 5), (0, 4, 5, 1), (2, 6, 7, 3), (0, 3, 7, 4), (1, 5, 6, 2)])
me_movel_water_lilly_4767_424_z0.materials.append(mat_mat_moveis)
me_movel_water_lilly_4767_424_z0.update()
me_movel_cypress_tree_4765_425_z0 = bpy.data.meshes.new('Movel_cypress_tree_4765_425_z0')
me_movel_cypress_tree_4765_425_z0.from_pydata([(-0.4, -0.4, -1.2), (0.4, -0.4, -1.2), (0.4, 0.4, -1.2), (-0.4, 0.4, -1.2), (-0.4, -0.4, 1.2), (0.4, -0.4, 1.2), (0.4, 0.4, 1.2), (-0.4, 0.4, 1.2)], [], [(0, 1, 2, 3), (4, 7, 6, 5), (0, 4, 5, 1), (2, 6, 7, 3), (0, 3, 7, 4), (1, 5, 6, 2)])
me_movel_cypress_tree_4765_425_z0.materials.append(mat_mat_moveis)
me_movel_cypress_tree_4765_425_z0.update()
me_movel_swamp_4765_426_z0 = bpy.data.meshes.new('Movel_swamp_4765_426_z0')
me_movel_swamp_4765_426_z0.from_pydata([(-0.4, -0.4, -0.06), (0.4, -0.4, -0.06), (0.4, 0.4, -0.06), (-0.4, 0.4, -0.06), (-0.4, -0.4, 0.06), (0.4, -0.4, 0.06), (0.4, 0.4, 0.06), (-0.4, 0.4, 0.06)], [], [(0, 1, 2, 3), (4, 7, 6, 5), (0, 4, 5, 1), (2, 6, 7, 3), (0, 3, 7, 4), (1, 5, 6, 2)])
me_movel_swamp_4765_426_z0.materials.append(mat_mat_moveis)
me_movel_swamp_4765_426_z0.update()
me_movel_sunken_log_4766_427_z0 = bpy.data.meshes.new('Movel_sunken_log_4766_427_z0')
me_movel_sunken_log_4766_427_z0.from_pydata([(-0.4, -0.4, -0.06), (0.4, -0.4, -0.06), (0.4, 0.4, -0.06), (-0.4, 0.4, -0.06), (-0.4, -0.4, 0.06), (0.4, -0.4, 0.06), (0.4, 0.4, 0.06), (-0.4, 0.4, 0.06)], [], [(0, 1, 2, 3), (4, 7, 6, 5), (0, 4, 5, 1), (2, 6, 7, 3), (0, 3, 7, 4), (1, 5, 6, 2)])
me_movel_sunken_log_4766_427_z0.materials.append(mat_mat_moveis)
me_movel_sunken_log_4766_427_z0.update()
me_movel_sunken_log_4766_428_z0 = bpy.data.meshes.new('Movel_sunken_log_4766_428_z0')
me_movel_sunken_log_4766_428_z0.from_pydata([(-0.4, -0.4, -0.06), (0.4, -0.4, -0.06), (0.4, 0.4, -0.06), (-0.4, 0.4, -0.06), (-0.4, -0.4, 0.06), (0.4, -0.4, 0.06), (0.4, 0.4, 0.06), (-0.4, 0.4, 0.06)], [], [(0, 1, 2, 3), (4, 7, 6, 5), (0, 4, 5, 1), (2, 6, 7, 3), (0, 3, 7, 4), (1, 5, 6, 2)])
me_movel_sunken_log_4766_428_z0.materials.append(mat_mat_moveis)
me_movel_sunken_log_4766_428_z0.update()
me_movel_reeds_4767_428_z0 = bpy.data.meshes.new('Movel_reeds_4767_428_z0')
me_movel_reeds_4767_428_z0.from_pydata([(-0.4, -0.4, -0.3), (0.4, -0.4, -0.3), (0.4, 0.4, -0.3), (-0.4, 0.4, -0.3), (-0.4, -0.4, 0.3), (0.4, -0.4, 0.3), (0.4, 0.4, 0.3), (-0.4, 0.4, 0.3)], [], [(0, 1, 2, 3), (4, 7, 6, 5), (0, 4, 5, 1), (2, 6, 7, 3), (0, 3, 7, 4), (1, 5, 6, 2)])
me_movel_reeds_4767_428_z0.materials.append(mat_mat_moveis)
me_movel_reeds_4767_428_z0.update()
me_movel_cattails_4766_433_z0 = bpy.data.meshes.new('Movel_cattails_4766_433_z0')
me_movel_cattails_4766_433_z0.from_pydata([(-0.4, -0.4, -0.06), (0.4, -0.4, -0.06), (0.4, 0.4, -0.06), (-0.4, 0.4, -0.06), (-0.4, -0.4, 0.06), (0.4, -0.4, 0.06), (0.4, 0.4, 0.06), (-0.4, 0.4, 0.06)], [], [(0, 1, 2, 3), (4, 7, 6, 5), (0, 4, 5, 1), (2, 6, 7, 3), (0, 3, 7, 4), (1, 5, 6, 2)])
me_movel_cattails_4766_433_z0.materials.append(mat_mat_moveis)
me_movel_cattails_4766_433_z0.update()

# ---- objects
ob_parede_externa_norte_y407_x4768_4775 = bpy.data.objects.new('Parede_Externa_Norte_Y407_X4768_4775', None)
ob_bloco_dungeon_wall_4768_407_z0 = bpy.data.objects.new('Bloco_dungeon_wall_4768_407_z0', me_bloco_dungeon_wall_4768_407_z0)
ob_bloco_dungeon_wall_4769_407_z0 = bpy.data.objects.new('Bloco_dungeon_wall_4769_407_z0', me_bloco_dungeon_wall_4769_407_z0)
ob_bloco_dungeon_wall_4770_407_z0 = bpy.data.objects.new('Bloco_dungeon_wall_4770_407_z0', me_bloco_dungeon_wall_4770_407_z0)
ob_bloco_dungeon_wall_4771_407_z0 = bpy.data.objects.new('Bloco_dungeon_wall_4771_407_z0', me_bloco_dungeon_wall_4771_407_z0)
ob_bloco_dungeon_wall_4772_407_z0 = bpy.data.objects.new('Bloco_dungeon_wall_4772_407_z0', me_bloco_dungeon_wall_4772_407_z0)
ob_bloco_dungeon_wall_4773_407_z0 = bpy.data.objects.new('Bloco_dungeon_wall_4773_407_z0', me_bloco_dungeon_wall_4773_407_z0)
ob_bloco_dungeon_wall_4774_407_z0 = bpy.data.objects.new('Bloco_dungeon_wall_4774_407_z0', me_bloco_dungeon_wall_4774_407_z0)
ob_bloco_dungeon_wall_4775_407_z0 = bpy.data.objects.new('Bloco_dungeon_wall_4775_407_z0', me_bloco_dungeon_wall_4775_407_z0)
ob_parede_externa_sul_y431_x4768_4775 = bpy.data.objects.new('Parede_Externa_Sul_Y431_X4768_4775', None)
ob_bloco_dungeon_wall_4768_431_z0 = bpy.data.objects.new('Bloco_dungeon_wall_4768_431_z0', me_bloco_dungeon_wall_4768_431_z0)
ob_bloco_dungeon_wall_4769_431_z0 = bpy.data.objects.new('Bloco_dungeon_wall_4769_431_z0', me_bloco_dungeon_wall_4769_431_z0)
ob_bloco_dungeon_wall_4770_431_z0 = bpy.data.objects.new('Bloco_dungeon_wall_4770_431_z0', me_bloco_dungeon_wall_4770_431_z0)
ob_bloco_dungeon_wall_4771_431_z0 = bpy.data.objects.new('Bloco_dungeon_wall_4771_431_z0', me_bloco_dungeon_wall_4771_431_z0)
ob_bloco_dungeon_wall_4772_431_z0 = bpy.data.objects.new('Bloco_dungeon_wall_4772_431_z0', me_bloco_dungeon_wall_4772_431_z0)
ob_bloco_dungeon_wall_4773_431_z0 = bpy.data.objects.new('Bloco_dungeon_wall_4773_431_z0', me_bloco_dungeon_wall_4773_431_z0)
ob_bloco_dungeon_wall_4774_431_z0 = bpy.data.objects.new('Bloco_dungeon_wall_4774_431_z0', me_bloco_dungeon_wall_4774_431_z0)
ob_bloco_dungeon_wall_4775_431_z0 = bpy.data.objects.new('Bloco_dungeon_wall_4775_431_z0', me_bloco_dungeon_wall_4775_431_z0)
ob_parede_externa_oeste_x4768_y419_419 = bpy.data.objects.new('Parede_Externa_Oeste_X4768_Y419_419', None)
ob_bloco_wall_torch_4768_419_z15 = bpy.data.objects.new('Bloco_wall_torch_4768_419_z15', me_bloco_wall_torch_4768_419_z15)
ob_parede_externa_leste_x4775_y408_430 = bpy.data.objects.new('Parede_Externa_Leste_X4775_Y408_430', None)
ob_bloco_dungeon_wall_4775_408_z0 = bpy.data.objects.new('Bloco_dungeon_wall_4775_408_z0', me_bloco_dungeon_wall_4775_408_z0)
ob_bloco_dungeon_wall_4775_409_z0 = bpy.data.objects.new('Bloco_dungeon_wall_4775_409_z0', me_bloco_dungeon_wall_4775_409_z0)
ob_bloco_dungeon_wall_4775_410_z0 = bpy.data.objects.new('Bloco_dungeon_wall_4775_410_z0', me_bloco_dungeon_wall_4775_410_z0)
ob_bloco_dungeon_wall_4775_411_z0 = bpy.data.objects.new('Bloco_dungeon_wall_4775_411_z0', me_bloco_dungeon_wall_4775_411_z0)
ob_bloco_dungeon_wall_4775_412_z0 = bpy.data.objects.new('Bloco_dungeon_wall_4775_412_z0', me_bloco_dungeon_wall_4775_412_z0)
ob_bloco_dungeon_wall_4775_413_z0 = bpy.data.objects.new('Bloco_dungeon_wall_4775_413_z0', me_bloco_dungeon_wall_4775_413_z0)
ob_bloco_dungeon_wall_4775_414_z0 = bpy.data.objects.new('Bloco_dungeon_wall_4775_414_z0', me_bloco_dungeon_wall_4775_414_z0)
ob_bloco_dungeon_wall_4775_415_z0 = bpy.data.objects.new('Bloco_dungeon_wall_4775_415_z0', me_bloco_dungeon_wall_4775_415_z0)
ob_bloco_dungeon_wall_4775_416_z0 = bpy.data.objects.new('Bloco_dungeon_wall_4775_416_z0', me_bloco_dungeon_wall_4775_416_z0)
ob_bloco_dungeon_wall_4775_417_z0 = bpy.data.objects.new('Bloco_dungeon_wall_4775_417_z0', me_bloco_dungeon_wall_4775_417_z0)
ob_bloco_dungeon_wall_4775_418_z0 = bpy.data.objects.new('Bloco_dungeon_wall_4775_418_z0', me_bloco_dungeon_wall_4775_418_z0)
ob_bloco_dungeon_wall_4775_419_z0 = bpy.data.objects.new('Bloco_dungeon_wall_4775_419_z0', me_bloco_dungeon_wall_4775_419_z0)
ob_bloco_dungeon_wall_4775_420_z0 = bpy.data.objects.new('Bloco_dungeon_wall_4775_420_z0', me_bloco_dungeon_wall_4775_420_z0)
ob_bloco_dungeon_wall_4775_421_z0 = bpy.data.objects.new('Bloco_dungeon_wall_4775_421_z0', me_bloco_dungeon_wall_4775_421_z0)
ob_bloco_dungeon_wall_4775_422_z0 = bpy.data.objects.new('Bloco_dungeon_wall_4775_422_z0', me_bloco_dungeon_wall_4775_422_z0)
ob_bloco_dungeon_wall_4775_423_z0 = bpy.data.objects.new('Bloco_dungeon_wall_4775_423_z0', me_bloco_dungeon_wall_4775_423_z0)
ob_bloco_dungeon_wall_4775_424_z0 = bpy.data.objects.new('Bloco_dungeon_wall_4775_424_z0', me_bloco_dungeon_wall_4775_424_z0)
ob_bloco_dungeon_wall_4775_425_z0 = bpy.data.objects.new('Bloco_dungeon_wall_4775_425_z0', me_bloco_dungeon_wall_4775_425_z0)
ob_bloco_dungeon_wall_4775_426_z0 = bpy.data.objects.new('Bloco_dungeon_wall_4775_426_z0', me_bloco_dungeon_wall_4775_426_z0)
ob_bloco_dungeon_wall_4775_427_z0 = bpy.data.objects.new('Bloco_dungeon_wall_4775_427_z0', me_bloco_dungeon_wall_4775_427_z0)
ob_bloco_dungeon_wall_4775_428_z0 = bpy.data.objects.new('Bloco_dungeon_wall_4775_428_z0', me_bloco_dungeon_wall_4775_428_z0)
ob_bloco_dungeon_wall_4775_429_z0 = bpy.data.objects.new('Bloco_dungeon_wall_4775_429_z0', me_bloco_dungeon_wall_4775_429_z0)
ob_bloco_dungeon_wall_4775_430_z0 = bpy.data.objects.new('Bloco_dungeon_wall_4775_430_z0', me_bloco_dungeon_wall_4775_430_z0)
ob_pisos_lajes = bpy.data.objects.new('Pisos_Lajes', None)
ob_piso_grasses_4765_431_z0 = bpy.data.objects.new('Piso_grasses_4765_431_z0', me_piso_grasses_4765_431_z0)
ob_piso_grasses_4766_431_z0 = bpy.data.objects.new('Piso_grasses_4766_431_z0', me_piso_grasses_4766_431_z0)
ob_piso_grasses_4767_432_z0 = bpy.data.objects.new('Piso_grasses_4767_432_z0', me_piso_grasses_4767_432_z0)
ob_piso_grasses_4767_433_z0 = bpy.data.objects.new('Piso_grasses_4767_433_z0', me_piso_grasses_4767_433_z0)
ob_moveis_decoracoes = bpy.data.objects.new('Moveis_Decoracoes', None)
ob_movel_rock_4766_408_z18 = bpy.data.objects.new('Movel_rock_4766_408_z18', me_movel_rock_4766_408_z18)
ob_movel_fan_plant_4767_415_z14 = bpy.data.objects.new('Movel_fan_plant_4767_415_z14', me_movel_fan_plant_4767_415_z14)
ob_movel_fan_plant_4767_417_z18 = bpy.data.objects.new('Movel_fan_plant_4767_417_z18', me_movel_fan_plant_4767_417_z18)
ob_movel_lilypads_4766_422_z0 = bpy.data.objects.new('Movel_lilypads_4766_422_z0', me_movel_lilypads_4766_422_z0)
ob_movel_lilly_pad_4767_423_z0 = bpy.data.objects.new('Movel_lilly_pad_4767_423_z0', me_movel_lilly_pad_4767_423_z0)
ob_movel_sunken_log_4765_424_z0 = bpy.data.objects.new('Movel_sunken_log_4765_424_z0', me_movel_sunken_log_4765_424_z0)
ob_movel_water_lilly_4767_424_z0 = bpy.data.objects.new('Movel_water_lilly_4767_424_z0', me_movel_water_lilly_4767_424_z0)
ob_movel_cypress_tree_4765_425_z0 = bpy.data.objects.new('Movel_cypress_tree_4765_425_z0', me_movel_cypress_tree_4765_425_z0)
ob_movel_swamp_4765_426_z0 = bpy.data.objects.new('Movel_swamp_4765_426_z0', me_movel_swamp_4765_426_z0)
ob_movel_sunken_log_4766_427_z0 = bpy.data.objects.new('Movel_sunken_log_4766_427_z0', me_movel_sunken_log_4766_427_z0)
ob_movel_sunken_log_4766_428_z0 = bpy.data.objects.new('Movel_sunken_log_4766_428_z0', me_movel_sunken_log_4766_428_z0)
ob_movel_reeds_4767_428_z0 = bpy.data.objects.new('Movel_reeds_4767_428_z0', me_movel_reeds_4767_428_z0)
ob_movel_cattails_4766_433_z0 = bpy.data.objects.new('Movel_cattails_4766_433_z0', me_movel_cattails_4766_433_z0)

# ---- transforms, parenting, visibility, modifiers, constraints
ob_parede_externa_norte_y407_x4768_4775.location = (1.5, -13.0, 0.0)
ob_parede_externa_norte_y407_x4768_4775.empty_display_type = 'CUBE'
ob_bloco_dungeon_wall_4768_407_z0.parent = ob_parede_externa_norte_y407_x4768_4775
ob_bloco_dungeon_wall_4768_407_z0.matrix_parent_inverse = Matrix(((1.0, -0.0, 0.0, -1.5), (-0.0, 1.0, -0.0, 13.0), (0.0, -0.0, 1.0, -0.0), (-0.0, 0.0, -0.0, 1.0)))
ob_bloco_dungeon_wall_4768_407_z0.location = (-2.0, -13.32, 1.32)
ob_bloco_dungeon_wall_4769_407_z0.parent = ob_parede_externa_norte_y407_x4768_4775
ob_bloco_dungeon_wall_4769_407_z0.matrix_parent_inverse = Matrix(((1.0, -0.0, 0.0, -1.5), (-0.0, 1.0, -0.0, 13.0), (0.0, -0.0, 1.0, -0.0), (-0.0, 0.0, -0.0, 1.0)))
ob_bloco_dungeon_wall_4769_407_z0.location = (-1.0, -13.32, 1.32)
ob_bloco_dungeon_wall_4770_407_z0.parent = ob_parede_externa_norte_y407_x4768_4775
ob_bloco_dungeon_wall_4770_407_z0.matrix_parent_inverse = Matrix(((1.0, -0.0, 0.0, -1.5), (-0.0, 1.0, -0.0, 13.0), (0.0, -0.0, 1.0, -0.0), (-0.0, 0.0, -0.0, 1.0)))
ob_bloco_dungeon_wall_4770_407_z0.location = (0.0, -13.32, 1.32)
ob_bloco_dungeon_wall_4771_407_z0.parent = ob_parede_externa_norte_y407_x4768_4775
ob_bloco_dungeon_wall_4771_407_z0.matrix_parent_inverse = Matrix(((1.0, -0.0, 0.0, -1.5), (-0.0, 1.0, -0.0, 13.0), (0.0, -0.0, 1.0, -0.0), (-0.0, 0.0, -0.0, 1.0)))
ob_bloco_dungeon_wall_4771_407_z0.location = (1.0, -13.32, 1.32)
ob_bloco_dungeon_wall_4772_407_z0.parent = ob_parede_externa_norte_y407_x4768_4775
ob_bloco_dungeon_wall_4772_407_z0.matrix_parent_inverse = Matrix(((1.0, -0.0, 0.0, -1.5), (-0.0, 1.0, -0.0, 13.0), (0.0, -0.0, 1.0, -0.0), (-0.0, 0.0, -0.0, 1.0)))
ob_bloco_dungeon_wall_4772_407_z0.location = (2.0, -13.32, 1.32)
ob_bloco_dungeon_wall_4773_407_z0.parent = ob_parede_externa_norte_y407_x4768_4775
ob_bloco_dungeon_wall_4773_407_z0.matrix_parent_inverse = Matrix(((1.0, -0.0, 0.0, -1.5), (-0.0, 1.0, -0.0, 13.0), (0.0, -0.0, 1.0, -0.0), (-0.0, 0.0, -0.0, 1.0)))
ob_bloco_dungeon_wall_4773_407_z0.location = (3.0, -13.32, 1.32)
ob_bloco_dungeon_wall_4774_407_z0.parent = ob_parede_externa_norte_y407_x4768_4775
ob_bloco_dungeon_wall_4774_407_z0.matrix_parent_inverse = Matrix(((1.0, -0.0, 0.0, -1.5), (-0.0, 1.0, -0.0, 13.0), (0.0, -0.0, 1.0, -0.0), (-0.0, 0.0, -0.0, 1.0)))
ob_bloco_dungeon_wall_4774_407_z0.location = (4.0, -13.32, 1.32)
ob_bloco_dungeon_wall_4775_407_z0.parent = ob_parede_externa_norte_y407_x4768_4775
ob_bloco_dungeon_wall_4775_407_z0.matrix_parent_inverse = Matrix(((1.0, -0.0, 0.0, -1.5), (-0.0, 1.0, -0.0, 13.0), (0.0, -0.0, 1.0, -0.0), (-0.0, 0.0, -0.0, 1.0)))
ob_bloco_dungeon_wall_4775_407_z0.location = (5.0, -13.32, 1.32)
ob_parede_externa_sul_y431_x4768_4775.location = (1.5, 11.0, 0.0)
ob_parede_externa_sul_y431_x4768_4775.empty_display_type = 'CUBE'
ob_bloco_dungeon_wall_4768_431_z0.parent = ob_parede_externa_sul_y431_x4768_4775
ob_bloco_dungeon_wall_4768_431_z0.matrix_parent_inverse = Matrix(((1.0, -0.0, 0.0, -1.5), (-0.0, 1.0, -0.0, -11.0), (0.0, -0.0, 1.0, -0.0), (-0.0, 0.0, -0.0, 1.0)))
ob_bloco_dungeon_wall_4768_431_z0.location = (-2.0, 10.68, 1.32)
ob_bloco_dungeon_wall_4769_431_z0.parent = ob_parede_externa_sul_y431_x4768_4775
ob_bloco_dungeon_wall_4769_431_z0.matrix_parent_inverse = Matrix(((1.0, -0.0, 0.0, -1.5), (-0.0, 1.0, -0.0, -11.0), (0.0, -0.0, 1.0, -0.0), (-0.0, 0.0, -0.0, 1.0)))
ob_bloco_dungeon_wall_4769_431_z0.location = (-1.0, 10.68, 1.32)
ob_bloco_dungeon_wall_4770_431_z0.parent = ob_parede_externa_sul_y431_x4768_4775
ob_bloco_dungeon_wall_4770_431_z0.matrix_parent_inverse = Matrix(((1.0, -0.0, 0.0, -1.5), (-0.0, 1.0, -0.0, -11.0), (0.0, -0.0, 1.0, -0.0), (-0.0, 0.0, -0.0, 1.0)))
ob_bloco_dungeon_wall_4770_431_z0.location = (0.0, 10.68, 1.32)
ob_bloco_dungeon_wall_4771_431_z0.parent = ob_parede_externa_sul_y431_x4768_4775
ob_bloco_dungeon_wall_4771_431_z0.matrix_parent_inverse = Matrix(((1.0, -0.0, 0.0, -1.5), (-0.0, 1.0, -0.0, -11.0), (0.0, -0.0, 1.0, -0.0), (-0.0, 0.0, -0.0, 1.0)))
ob_bloco_dungeon_wall_4771_431_z0.location = (1.0, 10.68, 1.32)
ob_bloco_dungeon_wall_4772_431_z0.parent = ob_parede_externa_sul_y431_x4768_4775
ob_bloco_dungeon_wall_4772_431_z0.matrix_parent_inverse = Matrix(((1.0, -0.0, 0.0, -1.5), (-0.0, 1.0, -0.0, -11.0), (0.0, -0.0, 1.0, -0.0), (-0.0, 0.0, -0.0, 1.0)))
ob_bloco_dungeon_wall_4772_431_z0.location = (2.0, 10.68, 1.32)
ob_bloco_dungeon_wall_4773_431_z0.parent = ob_parede_externa_sul_y431_x4768_4775
ob_bloco_dungeon_wall_4773_431_z0.matrix_parent_inverse = Matrix(((1.0, -0.0, 0.0, -1.5), (-0.0, 1.0, -0.0, -11.0), (0.0, -0.0, 1.0, -0.0), (-0.0, 0.0, -0.0, 1.0)))
ob_bloco_dungeon_wall_4773_431_z0.location = (3.0, 10.68, 1.32)
ob_bloco_dungeon_wall_4774_431_z0.parent = ob_parede_externa_sul_y431_x4768_4775
ob_bloco_dungeon_wall_4774_431_z0.matrix_parent_inverse = Matrix(((1.0, -0.0, 0.0, -1.5), (-0.0, 1.0, -0.0, -11.0), (0.0, -0.0, 1.0, -0.0), (-0.0, 0.0, -0.0, 1.0)))
ob_bloco_dungeon_wall_4774_431_z0.location = (4.0, 10.68, 1.32)
ob_bloco_dungeon_wall_4775_431_z0.parent = ob_parede_externa_sul_y431_x4768_4775
ob_bloco_dungeon_wall_4775_431_z0.matrix_parent_inverse = Matrix(((1.0, -0.0, 0.0, -1.5), (-0.0, 1.0, -0.0, -11.0), (0.0, -0.0, 1.0, -0.0), (-0.0, 0.0, -0.0, 1.0)))
ob_bloco_dungeon_wall_4775_431_z0.location = (5.0, 10.68, 1.32)
ob_parede_externa_oeste_x4768_y419_419.location = (-2.0, -1.0, 1.8)
ob_parede_externa_oeste_x4768_y419_419.empty_display_type = 'CUBE'
ob_bloco_wall_torch_4768_419_z15.parent = ob_parede_externa_oeste_x4768_y419_419
ob_bloco_wall_torch_4768_419_z15.matrix_parent_inverse = Matrix(((1.0, -0.0, 0.0, 2.0), (-0.0, 1.0, -0.0, 1.0), (0.0, -0.0, 1.0, -1.8), (-0.0, 0.0, -0.0, 1.0)))
ob_bloco_wall_torch_4768_419_z15.location = (-2.325, -1.0, 2.7)
ob_parede_externa_leste_x4775_y408_430.location = (5.0, -1.0, 0.0)
ob_parede_externa_leste_x4775_y408_430.empty_display_type = 'CUBE'
ob_bloco_dungeon_wall_4775_408_z0.parent = ob_parede_externa_leste_x4775_y408_430
ob_bloco_dungeon_wall_4775_408_z0.matrix_parent_inverse = Matrix(((1.0, -0.0, 0.0, -5.0), (-0.0, 1.0, -0.0, 1.0), (0.0, -0.0, 1.0, -0.0), (-0.0, 0.0, -0.0, 1.0)))
ob_bloco_dungeon_wall_4775_408_z0.location = (4.675, -12.0, 1.32)
ob_bloco_dungeon_wall_4775_409_z0.parent = ob_parede_externa_leste_x4775_y408_430
ob_bloco_dungeon_wall_4775_409_z0.matrix_parent_inverse = Matrix(((1.0, -0.0, 0.0, -5.0), (-0.0, 1.0, -0.0, 1.0), (0.0, -0.0, 1.0, -0.0), (-0.0, 0.0, -0.0, 1.0)))
ob_bloco_dungeon_wall_4775_409_z0.location = (4.675, -11.0, 1.32)
ob_bloco_dungeon_wall_4775_410_z0.parent = ob_parede_externa_leste_x4775_y408_430
ob_bloco_dungeon_wall_4775_410_z0.matrix_parent_inverse = Matrix(((1.0, -0.0, 0.0, -5.0), (-0.0, 1.0, -0.0, 1.0), (0.0, -0.0, 1.0, -0.0), (-0.0, 0.0, -0.0, 1.0)))
ob_bloco_dungeon_wall_4775_410_z0.location = (4.675, -10.0, 1.32)
ob_bloco_dungeon_wall_4775_411_z0.parent = ob_parede_externa_leste_x4775_y408_430
ob_bloco_dungeon_wall_4775_411_z0.matrix_parent_inverse = Matrix(((1.0, -0.0, 0.0, -5.0), (-0.0, 1.0, -0.0, 1.0), (0.0, -0.0, 1.0, -0.0), (-0.0, 0.0, -0.0, 1.0)))
ob_bloco_dungeon_wall_4775_411_z0.location = (4.675, -9.0, 1.32)
ob_bloco_dungeon_wall_4775_412_z0.parent = ob_parede_externa_leste_x4775_y408_430
ob_bloco_dungeon_wall_4775_412_z0.matrix_parent_inverse = Matrix(((1.0, -0.0, 0.0, -5.0), (-0.0, 1.0, -0.0, 1.0), (0.0, -0.0, 1.0, -0.0), (-0.0, 0.0, -0.0, 1.0)))
ob_bloco_dungeon_wall_4775_412_z0.location = (4.675, -8.0, 1.32)
ob_bloco_dungeon_wall_4775_413_z0.parent = ob_parede_externa_leste_x4775_y408_430
ob_bloco_dungeon_wall_4775_413_z0.matrix_parent_inverse = Matrix(((1.0, -0.0, 0.0, -5.0), (-0.0, 1.0, -0.0, 1.0), (0.0, -0.0, 1.0, -0.0), (-0.0, 0.0, -0.0, 1.0)))
ob_bloco_dungeon_wall_4775_413_z0.location = (4.675, -7.0, 1.32)
ob_bloco_dungeon_wall_4775_414_z0.parent = ob_parede_externa_leste_x4775_y408_430
ob_bloco_dungeon_wall_4775_414_z0.matrix_parent_inverse = Matrix(((1.0, -0.0, 0.0, -5.0), (-0.0, 1.0, -0.0, 1.0), (0.0, -0.0, 1.0, -0.0), (-0.0, 0.0, -0.0, 1.0)))
ob_bloco_dungeon_wall_4775_414_z0.location = (4.675, -6.0, 1.32)
ob_bloco_dungeon_wall_4775_415_z0.parent = ob_parede_externa_leste_x4775_y408_430
ob_bloco_dungeon_wall_4775_415_z0.matrix_parent_inverse = Matrix(((1.0, -0.0, 0.0, -5.0), (-0.0, 1.0, -0.0, 1.0), (0.0, -0.0, 1.0, -0.0), (-0.0, 0.0, -0.0, 1.0)))
ob_bloco_dungeon_wall_4775_415_z0.location = (4.675, -5.0, 1.32)
ob_bloco_dungeon_wall_4775_416_z0.parent = ob_parede_externa_leste_x4775_y408_430
ob_bloco_dungeon_wall_4775_416_z0.matrix_parent_inverse = Matrix(((1.0, -0.0, 0.0, -5.0), (-0.0, 1.0, -0.0, 1.0), (0.0, -0.0, 1.0, -0.0), (-0.0, 0.0, -0.0, 1.0)))
ob_bloco_dungeon_wall_4775_416_z0.location = (4.675, -4.0, 1.32)
ob_bloco_dungeon_wall_4775_417_z0.parent = ob_parede_externa_leste_x4775_y408_430
ob_bloco_dungeon_wall_4775_417_z0.matrix_parent_inverse = Matrix(((1.0, -0.0, 0.0, -5.0), (-0.0, 1.0, -0.0, 1.0), (0.0, -0.0, 1.0, -0.0), (-0.0, 0.0, -0.0, 1.0)))
ob_bloco_dungeon_wall_4775_417_z0.location = (4.675, -3.0, 1.32)
ob_bloco_dungeon_wall_4775_418_z0.parent = ob_parede_externa_leste_x4775_y408_430
ob_bloco_dungeon_wall_4775_418_z0.matrix_parent_inverse = Matrix(((1.0, -0.0, 0.0, -5.0), (-0.0, 1.0, -0.0, 1.0), (0.0, -0.0, 1.0, -0.0), (-0.0, 0.0, -0.0, 1.0)))
ob_bloco_dungeon_wall_4775_418_z0.location = (4.675, -2.0, 1.32)
ob_bloco_dungeon_wall_4775_419_z0.parent = ob_parede_externa_leste_x4775_y408_430
ob_bloco_dungeon_wall_4775_419_z0.matrix_parent_inverse = Matrix(((1.0, -0.0, 0.0, -5.0), (-0.0, 1.0, -0.0, 1.0), (0.0, -0.0, 1.0, -0.0), (-0.0, 0.0, -0.0, 1.0)))
ob_bloco_dungeon_wall_4775_419_z0.location = (4.675, -1.0, 1.32)
ob_bloco_dungeon_wall_4775_420_z0.parent = ob_parede_externa_leste_x4775_y408_430
ob_bloco_dungeon_wall_4775_420_z0.matrix_parent_inverse = Matrix(((1.0, -0.0, 0.0, -5.0), (-0.0, 1.0, -0.0, 1.0), (0.0, -0.0, 1.0, -0.0), (-0.0, 0.0, -0.0, 1.0)))
ob_bloco_dungeon_wall_4775_420_z0.location = (4.675, 0.0, 1.32)
ob_bloco_dungeon_wall_4775_421_z0.parent = ob_parede_externa_leste_x4775_y408_430
ob_bloco_dungeon_wall_4775_421_z0.matrix_parent_inverse = Matrix(((1.0, -0.0, 0.0, -5.0), (-0.0, 1.0, -0.0, 1.0), (0.0, -0.0, 1.0, -0.0), (-0.0, 0.0, -0.0, 1.0)))
ob_bloco_dungeon_wall_4775_421_z0.location = (4.675, 1.0, 1.32)
ob_bloco_dungeon_wall_4775_422_z0.parent = ob_parede_externa_leste_x4775_y408_430
ob_bloco_dungeon_wall_4775_422_z0.matrix_parent_inverse = Matrix(((1.0, -0.0, 0.0, -5.0), (-0.0, 1.0, -0.0, 1.0), (0.0, -0.0, 1.0, -0.0), (-0.0, 0.0, -0.0, 1.0)))
ob_bloco_dungeon_wall_4775_422_z0.location = (4.675, 2.0, 1.32)
ob_bloco_dungeon_wall_4775_423_z0.parent = ob_parede_externa_leste_x4775_y408_430
ob_bloco_dungeon_wall_4775_423_z0.matrix_parent_inverse = Matrix(((1.0, -0.0, 0.0, -5.0), (-0.0, 1.0, -0.0, 1.0), (0.0, -0.0, 1.0, -0.0), (-0.0, 0.0, -0.0, 1.0)))
ob_bloco_dungeon_wall_4775_423_z0.location = (4.675, 3.0, 1.32)
ob_bloco_dungeon_wall_4775_424_z0.parent = ob_parede_externa_leste_x4775_y408_430
ob_bloco_dungeon_wall_4775_424_z0.matrix_parent_inverse = Matrix(((1.0, -0.0, 0.0, -5.0), (-0.0, 1.0, -0.0, 1.0), (0.0, -0.0, 1.0, -0.0), (-0.0, 0.0, -0.0, 1.0)))
ob_bloco_dungeon_wall_4775_424_z0.location = (4.675, 4.0, 1.32)
ob_bloco_dungeon_wall_4775_425_z0.parent = ob_parede_externa_leste_x4775_y408_430
ob_bloco_dungeon_wall_4775_425_z0.matrix_parent_inverse = Matrix(((1.0, -0.0, 0.0, -5.0), (-0.0, 1.0, -0.0, 1.0), (0.0, -0.0, 1.0, -0.0), (-0.0, 0.0, -0.0, 1.0)))
ob_bloco_dungeon_wall_4775_425_z0.location = (4.675, 5.0, 1.32)
ob_bloco_dungeon_wall_4775_426_z0.parent = ob_parede_externa_leste_x4775_y408_430
ob_bloco_dungeon_wall_4775_426_z0.matrix_parent_inverse = Matrix(((1.0, -0.0, 0.0, -5.0), (-0.0, 1.0, -0.0, 1.0), (0.0, -0.0, 1.0, -0.0), (-0.0, 0.0, -0.0, 1.0)))
ob_bloco_dungeon_wall_4775_426_z0.location = (4.675, 6.0, 1.32)
ob_bloco_dungeon_wall_4775_427_z0.parent = ob_parede_externa_leste_x4775_y408_430
ob_bloco_dungeon_wall_4775_427_z0.matrix_parent_inverse = Matrix(((1.0, -0.0, 0.0, -5.0), (-0.0, 1.0, -0.0, 1.0), (0.0, -0.0, 1.0, -0.0), (-0.0, 0.0, -0.0, 1.0)))
ob_bloco_dungeon_wall_4775_427_z0.location = (4.675, 7.0, 1.32)
ob_bloco_dungeon_wall_4775_428_z0.parent = ob_parede_externa_leste_x4775_y408_430
ob_bloco_dungeon_wall_4775_428_z0.matrix_parent_inverse = Matrix(((1.0, -0.0, 0.0, -5.0), (-0.0, 1.0, -0.0, 1.0), (0.0, -0.0, 1.0, -0.0), (-0.0, 0.0, -0.0, 1.0)))
ob_bloco_dungeon_wall_4775_428_z0.location = (4.675, 8.0, 1.32)
ob_bloco_dungeon_wall_4775_429_z0.parent = ob_parede_externa_leste_x4775_y408_430
ob_bloco_dungeon_wall_4775_429_z0.matrix_parent_inverse = Matrix(((1.0, -0.0, 0.0, -5.0), (-0.0, 1.0, -0.0, 1.0), (0.0, -0.0, 1.0, -0.0), (-0.0, 0.0, -0.0, 1.0)))
ob_bloco_dungeon_wall_4775_429_z0.location = (4.675, 9.0, 1.32)
ob_bloco_dungeon_wall_4775_430_z0.parent = ob_parede_externa_leste_x4775_y408_430
ob_bloco_dungeon_wall_4775_430_z0.matrix_parent_inverse = Matrix(((1.0, -0.0, 0.0, -5.0), (-0.0, 1.0, -0.0, 1.0), (0.0, -0.0, 1.0, -0.0), (-0.0, 0.0, -0.0, 1.0)))
ob_bloco_dungeon_wall_4775_430_z0.location = (4.675, 10.0, 1.32)
ob_pisos_lajes.location = (0.0, 0.0, 0.0)
ob_pisos_lajes.empty_display_type = 'CUBE'
ob_piso_grasses_4765_431_z0.parent = ob_pisos_lajes
ob_piso_grasses_4765_431_z0.location = (-5.0, 11.0, -0.05)
ob_piso_grasses_4766_431_z0.parent = ob_pisos_lajes
ob_piso_grasses_4766_431_z0.location = (-4.0, 11.0, -0.05)
ob_piso_grasses_4767_432_z0.parent = ob_pisos_lajes
ob_piso_grasses_4767_432_z0.location = (-3.0, 12.0, -0.05)
ob_piso_grasses_4767_433_z0.parent = ob_pisos_lajes
ob_piso_grasses_4767_433_z0.location = (-3.0, 13.0, -0.05)
ob_moveis_decoracoes.location = (0.0, 0.0, 0.0)
ob_moveis_decoracoes.empty_display_type = 'CUBE'
ob_movel_rock_4766_408_z18.parent = ob_moveis_decoracoes
ob_movel_rock_4766_408_z18.location = (-4.0, -12.0, 2.28)
ob_movel_fan_plant_4767_415_z14.parent = ob_moveis_decoracoes
ob_movel_fan_plant_4767_415_z14.location = (-3.0, -5.0, 1.74)
ob_movel_fan_plant_4767_417_z18.parent = ob_moveis_decoracoes
ob_movel_fan_plant_4767_417_z18.location = (-3.0, -3.0, 2.22)
ob_movel_lilypads_4766_422_z0.parent = ob_moveis_decoracoes
ob_movel_lilypads_4766_422_z0.location = (-4.0, 2.0, 0.06)
ob_movel_lilly_pad_4767_423_z0.parent = ob_moveis_decoracoes
ob_movel_lilly_pad_4767_423_z0.location = (-3.0, 3.0, 0.06)
ob_movel_sunken_log_4765_424_z0.parent = ob_moveis_decoracoes
ob_movel_sunken_log_4765_424_z0.location = (-5.0, 4.0, 0.06)
ob_movel_water_lilly_4767_424_z0.parent = ob_moveis_decoracoes
ob_movel_water_lilly_4767_424_z0.location = (-3.0, 4.0, 0.06)
ob_movel_cypress_tree_4765_425_z0.parent = ob_moveis_decoracoes
ob_movel_cypress_tree_4765_425_z0.location = (-5.0, 5.0, 1.2)
ob_movel_swamp_4765_426_z0.parent = ob_moveis_decoracoes
ob_movel_swamp_4765_426_z0.location = (-5.0, 6.0, 0.06)
ob_movel_sunken_log_4766_427_z0.parent = ob_moveis_decoracoes
ob_movel_sunken_log_4766_427_z0.location = (-4.0, 7.0, 0.06)
ob_movel_sunken_log_4766_428_z0.parent = ob_moveis_decoracoes
ob_movel_sunken_log_4766_428_z0.location = (-4.0, 8.0, 0.06)
ob_movel_reeds_4767_428_z0.parent = ob_moveis_decoracoes
ob_movel_reeds_4767_428_z0.location = (-3.0, 8.0, 0.3)
ob_movel_cattails_4766_433_z0.parent = ob_moveis_decoracoes
ob_movel_cattails_4766_433_z0.location = (-4.0, 13.0, 0.06)

# ---- collection membership
col_01_paredes_externas.objects.link(ob_parede_externa_norte_y407_x4768_4775)
col_01_paredes_externas.objects.link(ob_bloco_dungeon_wall_4768_407_z0)
col_01_paredes_externas.objects.link(ob_bloco_dungeon_wall_4769_407_z0)
col_01_paredes_externas.objects.link(ob_bloco_dungeon_wall_4770_407_z0)
col_01_paredes_externas.objects.link(ob_bloco_dungeon_wall_4771_407_z0)
col_01_paredes_externas.objects.link(ob_bloco_dungeon_wall_4772_407_z0)
col_01_paredes_externas.objects.link(ob_bloco_dungeon_wall_4773_407_z0)
col_01_paredes_externas.objects.link(ob_bloco_dungeon_wall_4774_407_z0)
col_01_paredes_externas.objects.link(ob_bloco_dungeon_wall_4775_407_z0)
col_01_paredes_externas.objects.link(ob_parede_externa_sul_y431_x4768_4775)
col_01_paredes_externas.objects.link(ob_bloco_dungeon_wall_4768_431_z0)
col_01_paredes_externas.objects.link(ob_bloco_dungeon_wall_4769_431_z0)
col_01_paredes_externas.objects.link(ob_bloco_dungeon_wall_4770_431_z0)
col_01_paredes_externas.objects.link(ob_bloco_dungeon_wall_4771_431_z0)
col_01_paredes_externas.objects.link(ob_bloco_dungeon_wall_4772_431_z0)
col_01_paredes_externas.objects.link(ob_bloco_dungeon_wall_4773_431_z0)
col_01_paredes_externas.objects.link(ob_bloco_dungeon_wall_4774_431_z0)
col_01_paredes_externas.objects.link(ob_bloco_dungeon_wall_4775_431_z0)
col_01_paredes_externas.objects.link(ob_parede_externa_oeste_x4768_y419_419)
col_01_paredes_externas.objects.link(ob_bloco_wall_torch_4768_419_z15)
col_01_paredes_externas.objects.link(ob_parede_externa_leste_x4775_y408_430)
col_01_paredes_externas.objects.link(ob_bloco_dungeon_wall_4775_408_z0)
col_01_paredes_externas.objects.link(ob_bloco_dungeon_wall_4775_409_z0)
col_01_paredes_externas.objects.link(ob_bloco_dungeon_wall_4775_410_z0)
col_01_paredes_externas.objects.link(ob_bloco_dungeon_wall_4775_411_z0)
col_01_paredes_externas.objects.link(ob_bloco_dungeon_wall_4775_412_z0)
col_01_paredes_externas.objects.link(ob_bloco_dungeon_wall_4775_413_z0)
col_01_paredes_externas.objects.link(ob_bloco_dungeon_wall_4775_414_z0)
col_01_paredes_externas.objects.link(ob_bloco_dungeon_wall_4775_415_z0)
col_01_paredes_externas.objects.link(ob_bloco_dungeon_wall_4775_416_z0)
col_01_paredes_externas.objects.link(ob_bloco_dungeon_wall_4775_417_z0)
col_01_paredes_externas.objects.link(ob_bloco_dungeon_wall_4775_418_z0)
col_01_paredes_externas.objects.link(ob_bloco_dungeon_wall_4775_419_z0)
col_01_paredes_externas.objects.link(ob_bloco_dungeon_wall_4775_420_z0)
col_01_paredes_externas.objects.link(ob_bloco_dungeon_wall_4775_421_z0)
col_01_paredes_externas.objects.link(ob_bloco_dungeon_wall_4775_422_z0)
col_01_paredes_externas.objects.link(ob_bloco_dungeon_wall_4775_423_z0)
col_01_paredes_externas.objects.link(ob_bloco_dungeon_wall_4775_424_z0)
col_01_paredes_externas.objects.link(ob_bloco_dungeon_wall_4775_425_z0)
col_01_paredes_externas.objects.link(ob_bloco_dungeon_wall_4775_426_z0)
col_01_paredes_externas.objects.link(ob_bloco_dungeon_wall_4775_427_z0)
col_01_paredes_externas.objects.link(ob_bloco_dungeon_wall_4775_428_z0)
col_01_paredes_externas.objects.link(ob_bloco_dungeon_wall_4775_429_z0)
col_01_paredes_externas.objects.link(ob_bloco_dungeon_wall_4775_430_z0)
col_03_pisos_escadas.objects.link(ob_pisos_lajes)
col_03_pisos_escadas.objects.link(ob_piso_grasses_4765_431_z0)
col_03_pisos_escadas.objects.link(ob_piso_grasses_4766_431_z0)
col_03_pisos_escadas.objects.link(ob_piso_grasses_4767_432_z0)
col_03_pisos_escadas.objects.link(ob_piso_grasses_4767_433_z0)
col_04_moveis_decoracoes.objects.link(ob_moveis_decoracoes)
col_04_moveis_decoracoes.objects.link(ob_movel_rock_4766_408_z18)
col_04_moveis_decoracoes.objects.link(ob_movel_fan_plant_4767_415_z14)
col_04_moveis_decoracoes.objects.link(ob_movel_fan_plant_4767_417_z18)
col_04_moveis_decoracoes.objects.link(ob_movel_lilypads_4766_422_z0)
col_04_moveis_decoracoes.objects.link(ob_movel_lilly_pad_4767_423_z0)
col_04_moveis_decoracoes.objects.link(ob_movel_sunken_log_4765_424_z0)
col_04_moveis_decoracoes.objects.link(ob_movel_water_lilly_4767_424_z0)
col_04_moveis_decoracoes.objects.link(ob_movel_cypress_tree_4765_425_z0)
col_04_moveis_decoracoes.objects.link(ob_movel_swamp_4765_426_z0)
col_04_moveis_decoracoes.objects.link(ob_movel_sunken_log_4766_427_z0)
col_04_moveis_decoracoes.objects.link(ob_movel_sunken_log_4766_428_z0)
col_04_moveis_decoracoes.objects.link(ob_movel_reeds_4767_428_z0)
col_04_moveis_decoracoes.objects.link(ob_movel_cattails_4766_433_z0)

# ---- scene / render settings (as saved in the file)
scene.frame_start = 1; scene.frame_end = 250; scene.frame_set(1)
scene.render.engine = 'BLENDER_EEVEE_NEXT'
scene.render.bake_bias = 0.0
scene.render.bake_samples = 0
scene.cycles.sampling_pattern = 'TABULATED_SOBOL'
scene.eevee.use_volume_custom_range = False
bpy.context.view_layer.update()

# ---- added for rendering (the .blend has no active camera and no usable light): camera, sun + grey world if the file has none
cam_auto = bpy.data.cameras.new('AutoCamera')
cam_auto.lens = 50.0
cam_auto.sensor_width = 36.0
cam_auto.clip_end = 1000.0
ob_auto_camera = bpy.data.objects.new('AutoCamera', cam_auto)
scene.collection.objects.link(ob_auto_camera)
ob_auto_camera.location = (27.1911, -32.6293, 23.5028)
ob_auto_camera.rotation_euler = (1.09748, -7.21219e-08, 0.694738)
scene.camera = ob_auto_camera
light_auto_sun = bpy.data.lights.new('AutoSun', 'SUN')
light_auto_sun.energy = 3.0
light_auto_sun.angle = 0.0523599
ob_auto_sun = bpy.data.objects.new('AutoSun', light_auto_sun)
scene.collection.objects.link(ob_auto_sun)
ob_auto_sun.rotation_euler = (0.872665, 0.174533, 0.523599)
if scene.world is None:
    world_auto = bpy.data.worlds.new('AutoWorld')
    world_auto.color = (0.3, 0.3, 0.3)
    scene.world = world_auto
bpy.context.view_layer.update()
